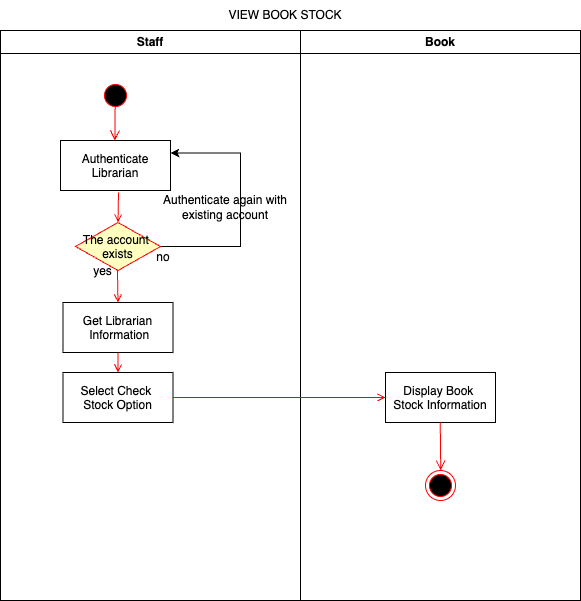

The diagram above was exported from draw.io. Its source (the exported page's mxGraphModel, read from the mxfile embedded in the PNG):
<mxGraphModel dx="1158" dy="714" grid="1" gridSize="10" guides="1" tooltips="1" connect="1" arrows="1" fold="1" page="1" pageScale="1" pageWidth="1169" pageHeight="826" background="#ffffff" math="0" shadow="0">
  <root>
    <mxCell id="0" />
    <mxCell id="1" parent="0" />
    <mxCell id="IQj6WSAp0oIeKVDP4fqp-41" value="VIEW BOOK STOCK" style="text;html=1;align=center;verticalAlign=middle;whiteSpace=wrap;rounded=0;" vertex="1" parent="1">
      <mxGeometry x="240" y="40" width="190" height="30" as="geometry" />
    </mxCell>
    <mxCell id="IQj6WSAp0oIeKVDP4fqp-42" value="Staff" style="swimlane;whiteSpace=wrap" vertex="1" parent="1">
      <mxGeometry x="50" y="70" width="300" height="570" as="geometry">
        <mxRectangle x="164.5" y="128" width="90" height="30" as="alternateBounds" />
      </mxGeometry>
    </mxCell>
    <mxCell id="IQj6WSAp0oIeKVDP4fqp-44" value="" style="edgeStyle=elbowEdgeStyle;elbow=horizontal;verticalAlign=bottom;endArrow=open;endSize=8;strokeColor=#FF0000;endFill=1;rounded=0;exitX=0.489;exitY=0.801;exitDx=0;exitDy=0;exitPerimeter=0;" edge="1" parent="IQj6WSAp0oIeKVDP4fqp-42" source="IQj6WSAp0oIeKVDP4fqp-43" target="IQj6WSAp0oIeKVDP4fqp-45">
      <mxGeometry x="100" y="40" as="geometry">
        <mxPoint x="115" y="110" as="targetPoint" />
      </mxGeometry>
    </mxCell>
    <mxCell id="IQj6WSAp0oIeKVDP4fqp-45" value="Authenticate&#10;Librarian" style="" vertex="1" parent="IQj6WSAp0oIeKVDP4fqp-42">
      <mxGeometry x="60" y="110" width="110" height="50" as="geometry" />
    </mxCell>
    <mxCell id="IQj6WSAp0oIeKVDP4fqp-46" value="Get Librarian&#10; Information" style="" vertex="1" parent="IQj6WSAp0oIeKVDP4fqp-42">
      <mxGeometry x="62.5" y="272" width="110" height="50" as="geometry" />
    </mxCell>
    <mxCell id="IQj6WSAp0oIeKVDP4fqp-47" value="" style="endArrow=open;strokeColor=#FF0000;endFill=1;rounded=0;entryX=0.5;entryY=0;entryDx=0;entryDy=0;" edge="1" parent="IQj6WSAp0oIeKVDP4fqp-42" target="IQj6WSAp0oIeKVDP4fqp-51">
      <mxGeometry relative="1" as="geometry">
        <mxPoint x="118" y="162" as="sourcePoint" />
        <mxPoint x="115" y="192" as="targetPoint" />
      </mxGeometry>
    </mxCell>
    <mxCell id="IQj6WSAp0oIeKVDP4fqp-48" value="Select Check &#10;Stock Option" style="" vertex="1" parent="IQj6WSAp0oIeKVDP4fqp-42">
      <mxGeometry x="62.5" y="342" width="110" height="50" as="geometry" />
    </mxCell>
    <mxCell id="IQj6WSAp0oIeKVDP4fqp-49" value="" style="endArrow=open;strokeColor=#FF0000;endFill=1;rounded=0" edge="1" parent="IQj6WSAp0oIeKVDP4fqp-42" source="IQj6WSAp0oIeKVDP4fqp-46" target="IQj6WSAp0oIeKVDP4fqp-48">
      <mxGeometry relative="1" as="geometry" />
    </mxCell>
    <mxCell id="IQj6WSAp0oIeKVDP4fqp-50" style="edgeStyle=orthogonalEdgeStyle;rounded=0;orthogonalLoop=1;jettySize=auto;html=1;exitX=0;exitY=0.5;exitDx=0;exitDy=0;entryX=1;entryY=0.25;entryDx=0;entryDy=0;" edge="1" parent="IQj6WSAp0oIeKVDP4fqp-42" source="IQj6WSAp0oIeKVDP4fqp-51" target="IQj6WSAp0oIeKVDP4fqp-45">
      <mxGeometry relative="1" as="geometry">
        <mxPoint x="180" y="132" as="targetPoint" />
        <Array as="points">
          <mxPoint x="240" y="216" />
          <mxPoint x="240" y="122" />
        </Array>
      </mxGeometry>
    </mxCell>
    <mxCell id="IQj6WSAp0oIeKVDP4fqp-51" value="The account &#10;exists" style="rhombus;fillColor=#ffffc0;strokeColor=#ff0000;" vertex="1" parent="IQj6WSAp0oIeKVDP4fqp-42">
      <mxGeometry x="75" y="192" width="85" height="48" as="geometry" />
    </mxCell>
    <mxCell id="IQj6WSAp0oIeKVDP4fqp-52" value="Authenticate again with existing account" style="text;html=1;align=center;verticalAlign=middle;whiteSpace=wrap;rounded=0;" vertex="1" parent="IQj6WSAp0oIeKVDP4fqp-42">
      <mxGeometry x="140" y="162" width="170" height="30" as="geometry" />
    </mxCell>
    <mxCell id="IQj6WSAp0oIeKVDP4fqp-53" value="no" style="text;html=1;align=center;verticalAlign=middle;whiteSpace=wrap;rounded=0;" vertex="1" parent="IQj6WSAp0oIeKVDP4fqp-42">
      <mxGeometry x="152.5" y="222" width="20" height="10" as="geometry" />
    </mxCell>
    <mxCell id="IQj6WSAp0oIeKVDP4fqp-54" value="" style="endArrow=open;strokeColor=#FF0000;endFill=1;rounded=0;entryX=0.5;entryY=0;entryDx=0;entryDy=0;" edge="1" parent="IQj6WSAp0oIeKVDP4fqp-42" target="IQj6WSAp0oIeKVDP4fqp-46">
      <mxGeometry relative="1" as="geometry">
        <mxPoint x="116.97000000000003" y="240" as="sourcePoint" />
        <mxPoint x="116.97000000000003" y="272" as="targetPoint" />
      </mxGeometry>
    </mxCell>
    <mxCell id="IQj6WSAp0oIeKVDP4fqp-55" value="yes" style="text;html=1;align=center;verticalAlign=middle;whiteSpace=wrap;rounded=0;" vertex="1" parent="IQj6WSAp0oIeKVDP4fqp-42">
      <mxGeometry x="90" y="232" width="25" height="18" as="geometry" />
    </mxCell>
    <mxCell id="IQj6WSAp0oIeKVDP4fqp-43" value="" style="ellipse;shape=startState;fillColor=#000000;strokeColor=#ff0000;" vertex="1" parent="IQj6WSAp0oIeKVDP4fqp-42">
      <mxGeometry x="100" y="50" width="30" height="30" as="geometry" />
    </mxCell>
    <mxCell id="IQj6WSAp0oIeKVDP4fqp-56" value="Book" style="swimlane;whiteSpace=wrap" vertex="1" parent="1">
      <mxGeometry x="350" y="70" width="280" height="570" as="geometry" />
    </mxCell>
    <mxCell id="IQj6WSAp0oIeKVDP4fqp-57" value="Display Book &#10;Stock Information" style="" vertex="1" parent="IQj6WSAp0oIeKVDP4fqp-56">
      <mxGeometry x="85" y="342" width="110" height="50" as="geometry" />
    </mxCell>
    <mxCell id="IQj6WSAp0oIeKVDP4fqp-60" value="" style="edgeStyle=elbowEdgeStyle;elbow=horizontal;verticalAlign=bottom;endArrow=open;endSize=8;strokeColor=#FF0000;endFill=1;rounded=0;entryX=0.5;entryY=0;entryDx=0;entryDy=0;" edge="1" parent="IQj6WSAp0oIeKVDP4fqp-56" target="IQj6WSAp0oIeKVDP4fqp-63">
      <mxGeometry x="-440" y="-88" as="geometry">
        <mxPoint x="140" y="430" as="targetPoint" />
        <mxPoint x="139.76" y="392" as="sourcePoint" />
      </mxGeometry>
    </mxCell>
    <mxCell id="IQj6WSAp0oIeKVDP4fqp-63" value="" style="ellipse;shape=endState;fillColor=#000000;strokeColor=#ff0000" vertex="1" parent="IQj6WSAp0oIeKVDP4fqp-56">
      <mxGeometry x="125" y="440" width="30" height="30" as="geometry" />
    </mxCell>
    <mxCell id="IQj6WSAp0oIeKVDP4fqp-62" value="" style="endArrow=open;strokeColor=#FF0000;endFill=1;rounded=0" edge="1" parent="1" source="IQj6WSAp0oIeKVDP4fqp-48" target="IQj6WSAp0oIeKVDP4fqp-57">
      <mxGeometry relative="1" as="geometry" />
    </mxCell>
  </root>
</mxGraphModel>